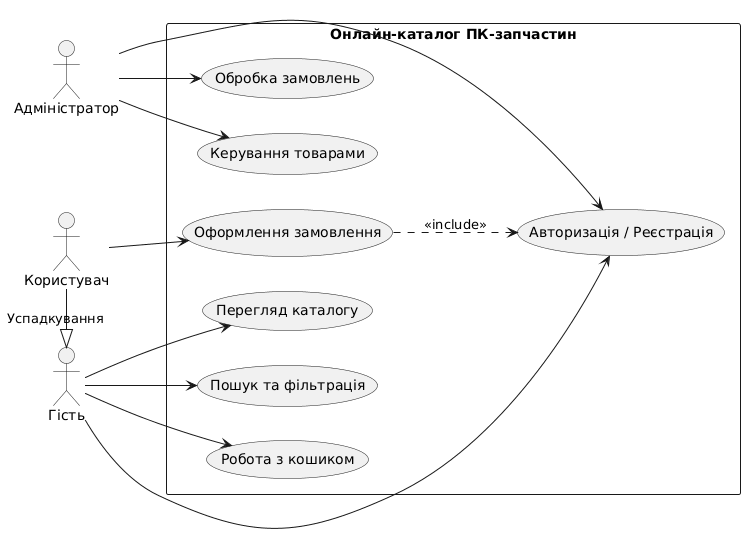

The diagram above was rendered by PlantUML. Its source (embedded in the PNG):
@startuml
left to right direction
skinparam packageStyle rectangle

actor "Гість" as guest
actor "Користувач" as user
actor "Адміністратор" as admin

user -|> guest : Успадкування

rectangle "Онлайн-каталог ПК-запчастин" {
  usecase "Перегляд каталогу" as UC1
  usecase "Пошук та фільтрація" as UC2
  usecase "Робота з кошиком" as UC3
  usecase "Авторизація / Реєстрація" as UC4
  usecase "Оформлення замовлення" as UC5
  usecase "Керування товарами" as UC7
  usecase "Обробка замовлень" as UC8
}

guest --> UC1
guest --> UC2
guest --> UC3
guest --> UC4

user --> UC5
UC5 ..> UC4 : <<include>>

admin --> UC7
admin --> UC8
admin --> UC4
@enduml